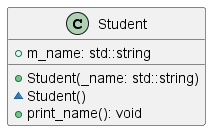

The diagram above was rendered by PlantUML. Its source (embedded in the PNG):
@startuml

class Student {
    + m_name: std::string
    + Student(_name: std::string)
    ~ Student() 
    + print_name(): void
}

' note top of Student : Student.\nTODO: implements Kalman filter,\nmean filter ready,\nnormal data generate by random values
@enduml